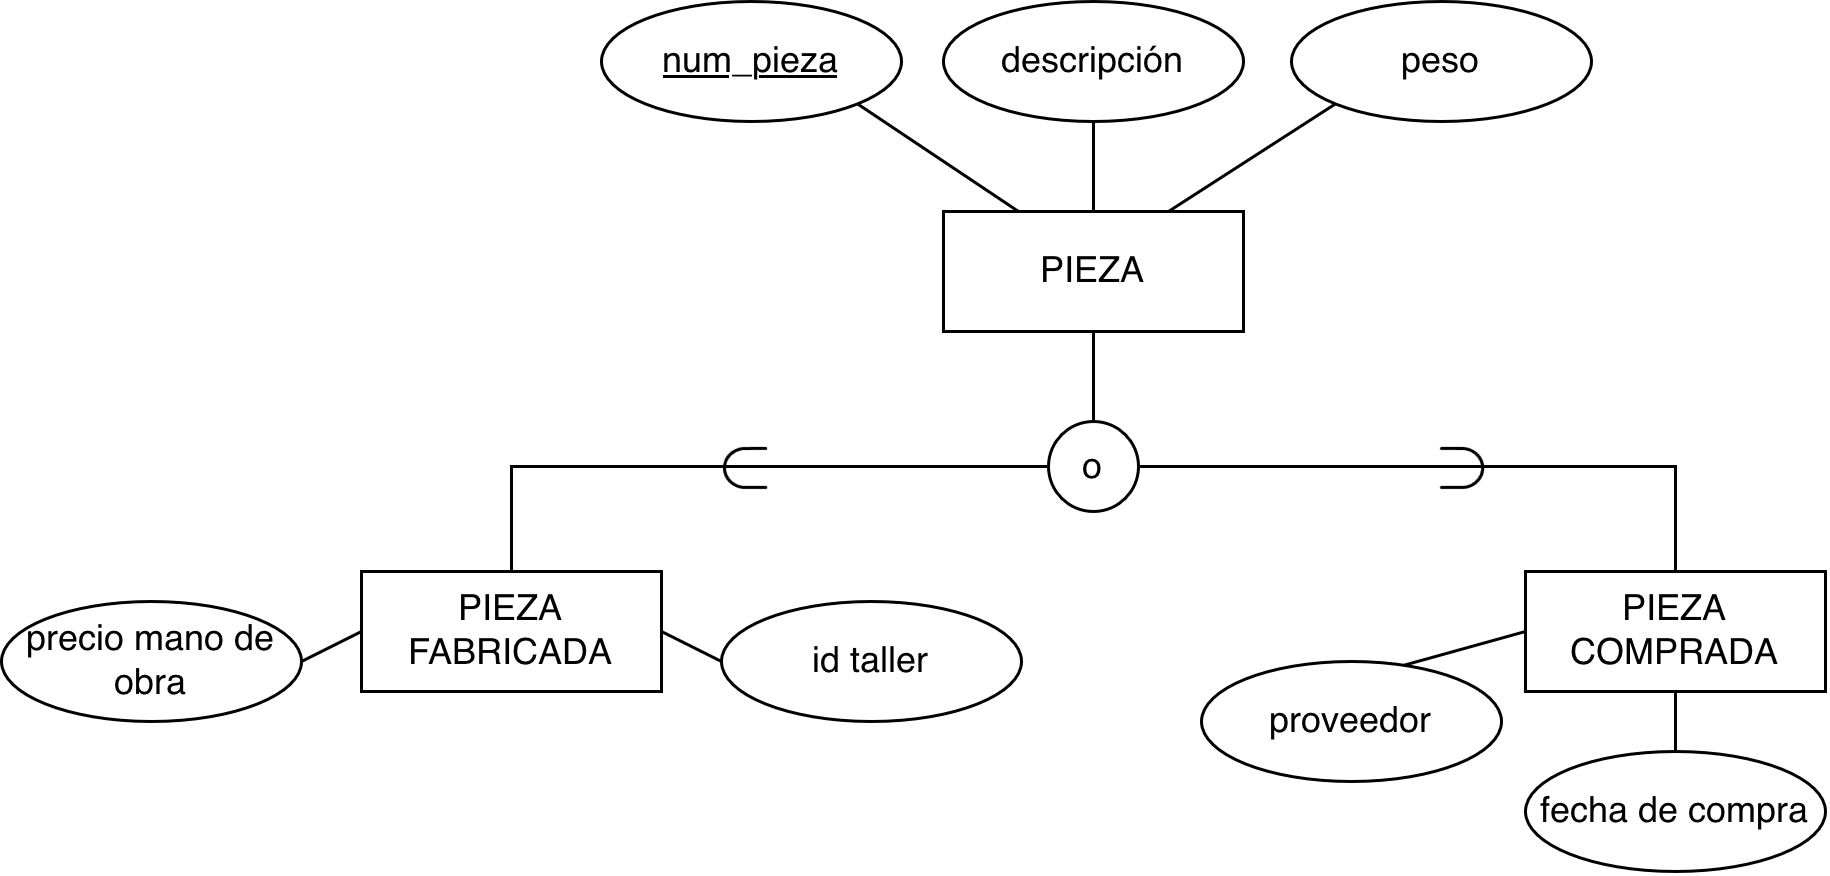

The diagram above was exported from draw.io. Its source (the exported page's mxGraphModel, read from the mxfile embedded in the PNG):
<mxGraphModel dx="992" dy="600" grid="1" gridSize="10" guides="1" tooltips="1" connect="1" arrows="1" fold="1" page="1" pageScale="1" pageWidth="827" pageHeight="1169" math="1" shadow="0">
  <root>
    <mxCell id="0" />
    <mxCell id="1" parent="0" />
    <mxCell id="2" edge="1" parent="1" source="19" style="edgeStyle=orthogonalEdgeStyle;rounded=0;orthogonalLoop=1;jettySize=auto;html=1;exitX=0;exitY=0.5;exitDx=0;exitDy=0;entryX=0.5;entryY=0;entryDx=0;entryDy=0;endArrow=none;endFill=0;" target="11">
      <mxGeometry relative="1" as="geometry" />
    </mxCell>
    <mxCell id="3" connectable="0" parent="2" style="edgeLabel;html=1;align=center;verticalAlign=middle;resizable=0;points=[];labelBackgroundColor=none;fontSize=20;fontStyle=1;labelAutoRotate=1;" value="$$\subset$$" vertex="1">
      <mxGeometry relative="1" x="-0.0281" y="4" as="geometry">
        <mxPoint x="2" y="-4" as="offset" />
      </mxGeometry>
    </mxCell>
    <mxCell id="4" parent="1" style="whiteSpace=wrap;html=1;align=center;" value="PIEZA" vertex="1">
      <mxGeometry height="40" width="100" x="354" y="120" as="geometry" />
    </mxCell>
    <mxCell id="5" edge="1" parent="1" source="6" style="rounded=0;orthogonalLoop=1;jettySize=auto;html=1;exitX=1;exitY=1;exitDx=0;exitDy=0;entryX=0.25;entryY=0;entryDx=0;entryDy=0;endArrow=none;endFill=0;" target="4">
      <mxGeometry relative="1" as="geometry" />
    </mxCell>
    <mxCell id="6" parent="1" style="ellipse;whiteSpace=wrap;html=1;align=center;fontStyle=4;" value="num_pieza" vertex="1">
      <mxGeometry height="40" width="100" x="240" y="50" as="geometry" />
    </mxCell>
    <mxCell id="7" parent="1" style="ellipse;whiteSpace=wrap;html=1;align=center;" value="descripción" vertex="1">
      <mxGeometry height="40" width="100" x="354" y="50" as="geometry" />
    </mxCell>
    <mxCell id="8" edge="1" parent="1" source="7" style="rounded=0;orthogonalLoop=1;jettySize=auto;html=1;exitX=0.5;exitY=1;exitDx=0;exitDy=0;entryX=0.5;entryY=0;entryDx=0;entryDy=0;endArrow=none;endFill=0;" target="4">
      <mxGeometry relative="1" as="geometry">
        <mxPoint x="544" y="200" as="sourcePoint" />
        <mxPoint x="579" y="270" as="targetPoint" />
      </mxGeometry>
    </mxCell>
    <mxCell id="9" parent="1" style="ellipse;whiteSpace=wrap;html=1;align=center;" value="peso" vertex="1">
      <mxGeometry height="40" width="100" x="470" y="50" as="geometry" />
    </mxCell>
    <mxCell id="10" edge="1" parent="1" source="9" style="rounded=0;orthogonalLoop=1;jettySize=auto;html=1;exitX=0;exitY=1;exitDx=0;exitDy=0;entryX=0.75;entryY=0;entryDx=0;entryDy=0;endArrow=none;endFill=0;" target="4">
      <mxGeometry relative="1" as="geometry">
        <mxPoint x="504" y="240" as="sourcePoint" />
        <mxPoint x="539" y="310" as="targetPoint" />
      </mxGeometry>
    </mxCell>
    <mxCell id="11" parent="1" style="whiteSpace=wrap;html=1;align=center;" value="PIEZA FABRICADA" vertex="1">
      <mxGeometry height="40" width="100" x="160" y="240" as="geometry" />
    </mxCell>
    <mxCell id="12" parent="1" style="whiteSpace=wrap;html=1;align=center;" value="PIEZA COMPRADA" vertex="1">
      <mxGeometry height="40" width="100" x="548" y="240" as="geometry" />
    </mxCell>
    <mxCell id="13" parent="1" style="ellipse;whiteSpace=wrap;html=1;align=center;" value="id taller" vertex="1">
      <mxGeometry height="40" width="100" x="280" y="250" as="geometry" />
    </mxCell>
    <mxCell id="14" edge="1" parent="1" source="13" style="rounded=0;orthogonalLoop=1;jettySize=auto;html=1;exitX=0;exitY=0.5;exitDx=0;exitDy=0;endArrow=none;endFill=0;entryX=1;entryY=0.5;entryDx=0;entryDy=0;" target="11">
      <mxGeometry relative="1" as="geometry">
        <mxPoint x="350" y="160" as="sourcePoint" />
        <mxPoint x="405" y="190" as="targetPoint" />
      </mxGeometry>
    </mxCell>
    <mxCell id="15" edge="1" parent="1" source="19" style="edgeStyle=orthogonalEdgeStyle;rounded=0;orthogonalLoop=1;jettySize=auto;html=1;exitX=1;exitY=0.5;exitDx=0;exitDy=0;entryX=0.5;entryY=0;entryDx=0;entryDy=0;endArrow=none;endFill=0;" target="12">
      <mxGeometry relative="1" as="geometry">
        <mxPoint x="460" y="570" as="sourcePoint" />
        <mxPoint x="629" y="490" as="targetPoint" />
      </mxGeometry>
    </mxCell>
    <mxCell id="16" connectable="0" parent="15" style="edgeLabel;html=1;align=center;verticalAlign=middle;resizable=0;points=[];labelBackgroundColor=none;fontSize=20;fontStyle=1;labelAutoRotate=1;horizontal=0;rotation=180;" value="$$\supset$$" vertex="1">
      <mxGeometry relative="1" as="geometry">
        <mxPoint as="offset" />
      </mxGeometry>
    </mxCell>
    <mxCell id="17" edge="1" parent="1" source="18" style="rounded=0;orthogonalLoop=1;jettySize=auto;html=1;exitX=0;exitY=0.5;exitDx=0;exitDy=0;entryX=0;entryY=0.5;entryDx=0;entryDy=0;strokeColor=default;align=center;verticalAlign=middle;fontFamily=Helvetica;fontSize=11;fontColor=default;labelBackgroundColor=default;endArrow=none;endFill=0;" target="12">
      <mxGeometry relative="1" as="geometry" />
    </mxCell>
    <mxCell id="18" parent="1" style="ellipse;whiteSpace=wrap;html=1;align=center;" value="proveedor" vertex="1">
      <mxGeometry height="40" width="100" x="440" y="270" as="geometry" />
    </mxCell>
    <mxCell id="19" parent="1" style="ellipse;whiteSpace=wrap;html=1;shapeInside=1;aspect=fixed;" value="o" vertex="1">
      <mxGeometry height="30" width="30" x="389" y="190" as="geometry" />
    </mxCell>
    <mxCell id="20" edge="1" parent="1" source="4" style="rounded=0;orthogonalLoop=1;jettySize=auto;html=1;exitX=0.5;exitY=1;exitDx=0;exitDy=0;entryX=0.5;entryY=0;entryDx=0;entryDy=0;endArrow=none;endFill=0;" target="19">
      <mxGeometry relative="1" as="geometry">
        <mxPoint x="606" y="120" as="sourcePoint" />
        <mxPoint x="550" y="156" as="targetPoint" />
      </mxGeometry>
    </mxCell>
    <mxCell id="21" parent="1" style="ellipse;whiteSpace=wrap;html=1;align=center;" value="precio mano de obra" vertex="1">
      <mxGeometry height="40" width="100" x="40" y="250" as="geometry" />
    </mxCell>
    <mxCell id="22" edge="1" parent="1" source="11" style="rounded=0;orthogonalLoop=1;jettySize=auto;html=1;exitX=0;exitY=0.5;exitDx=0;exitDy=0;endArrow=none;endFill=0;entryX=1;entryY=0.5;entryDx=0;entryDy=0;" target="21">
      <mxGeometry relative="1" as="geometry">
        <mxPoint x="300" y="360" as="sourcePoint" />
        <mxPoint x="280" y="350" as="targetPoint" />
      </mxGeometry>
    </mxCell>
    <mxCell id="23" parent="1" style="ellipse;whiteSpace=wrap;html=1;align=center;" value="fecha de compra" vertex="1">
      <mxGeometry height="40" width="100" x="548" y="300" as="geometry" />
    </mxCell>
    <mxCell id="24" edge="1" parent="1" source="12" style="rounded=0;orthogonalLoop=1;jettySize=auto;html=1;exitX=0.5;exitY=1;exitDx=0;exitDy=0;entryX=0.5;entryY=0;entryDx=0;entryDy=0;endArrow=none;endFill=0;" target="23">
      <mxGeometry relative="1" as="geometry">
        <mxPoint x="696" y="180" as="sourcePoint" />
        <mxPoint x="640" y="216" as="targetPoint" />
      </mxGeometry>
    </mxCell>
  </root>
</mxGraphModel>